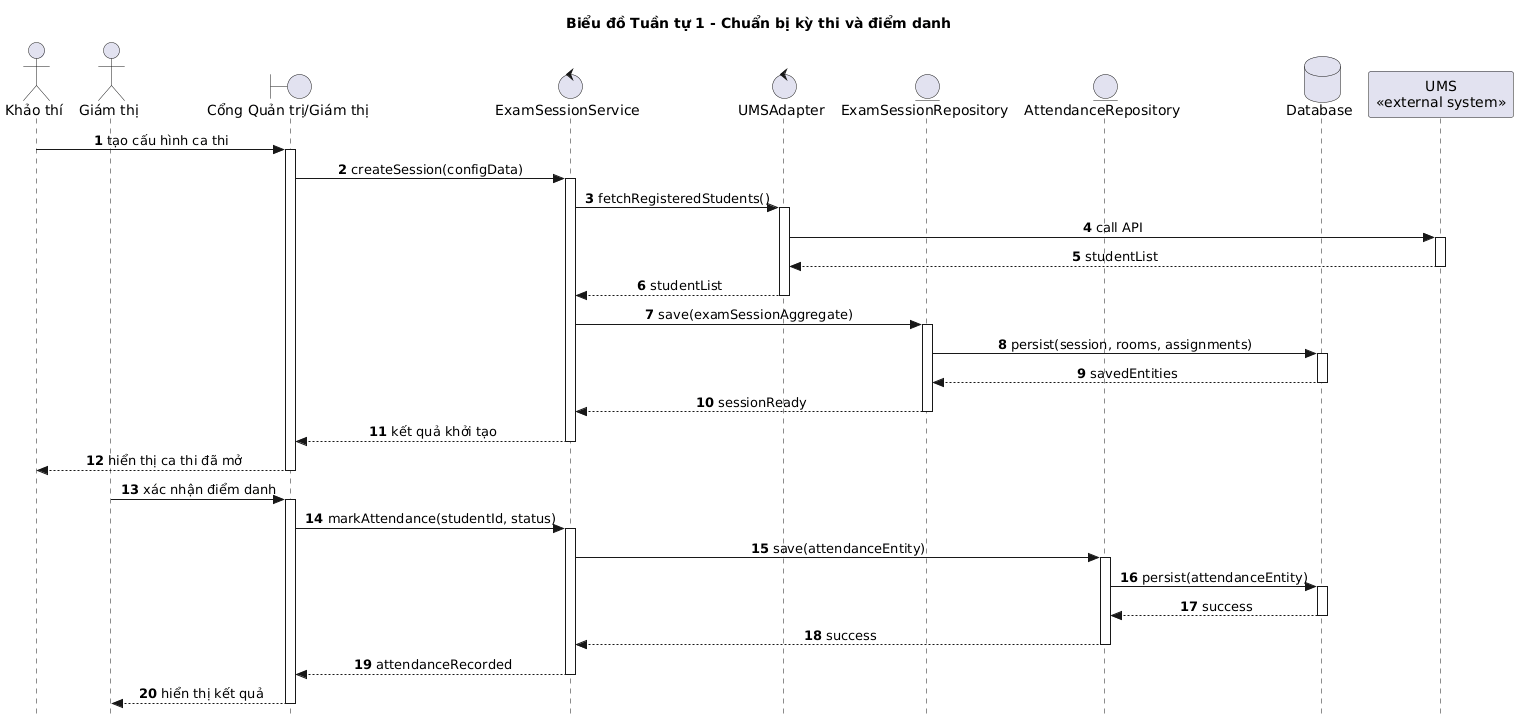

The diagram above was rendered by PlantUML. Its source (embedded in the PNG):
@startuml
title Biểu đồ Tuần tự 1 - Chuẩn bị kỳ thi và điểm danh
autonumber
autoactivate on
skinparam style strictuml
skinparam sequenceMessageAlign center

actor "Khảo thí" as KhaoThi
actor "Giám thị" as GiamThi
boundary "Cổng Quản trị/Giám thị" as FE
control "ExamSessionService" as SessionService
control "UMSAdapter" as UMSAdapter
entity "ExamSessionRepository" as SessionRepo
entity "AttendanceRepository" as AttendanceRepo
database "Database" as DB
participant "UMS\n<<external system>>" as UMS

KhaoThi -> FE: tạo cấu hình ca thi
FE -> SessionService: createSession(configData)
SessionService -> UMSAdapter: fetchRegisteredStudents()
UMSAdapter -> UMS: call API
UMS --> UMSAdapter: studentList
UMSAdapter --> SessionService: studentList

SessionService -> SessionRepo: save(examSessionAggregate)
SessionRepo -> DB: persist(session, rooms, assignments)
DB --> SessionRepo: savedEntities
SessionRepo --> SessionService: sessionReady
SessionService --> FE: kết quả khởi tạo
FE --> KhaoThi: hiển thị ca thi đã mở

GiamThi -> FE: xác nhận điểm danh
FE -> SessionService: markAttendance(studentId, status)
SessionService -> AttendanceRepo: save(attendanceEntity)
AttendanceRepo -> DB: persist(attendanceEntity)
DB --> AttendanceRepo: success
AttendanceRepo --> SessionService: success
SessionService --> FE: attendanceRecorded
FE --> GiamThi: hiển thị kết quả
@enduml